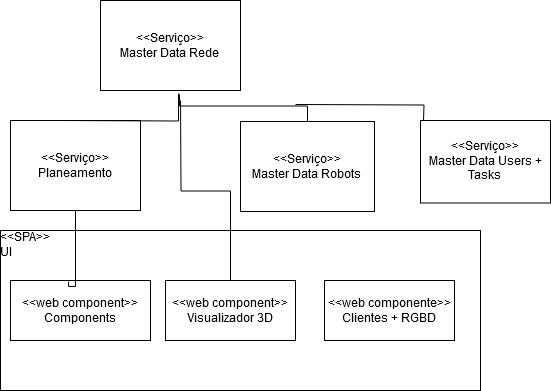

The diagram above was exported from draw.io. Its source (the exported page's mxGraphModel, read from the mxfile embedded in the PNG):
<mxGraphModel dx="1434" dy="774" grid="1" gridSize="10" guides="1" tooltips="1" connect="1" arrows="1" fold="1" page="1" pageScale="1" pageWidth="827" pageHeight="1169" math="0" shadow="0">
  <root>
    <mxCell id="0" />
    <mxCell id="1" parent="0" />
    <mxCell id="frEf0_GU7RQttuIzF9WH-1" value="&lt;div&gt;&amp;lt;&amp;lt;Serviço&amp;gt;&amp;gt;&lt;/div&gt;&lt;div&gt;Planeamento&lt;br&gt;&lt;/div&gt;" style="html=1;whiteSpace=wrap;" parent="1" vertex="1">
      <mxGeometry x="100" y="130" width="130" height="90" as="geometry" />
    </mxCell>
    <mxCell id="frEf0_GU7RQttuIzF9WH-2" value="&lt;div&gt;&amp;lt;&amp;lt;Serviço&amp;gt;&amp;gt;&lt;/div&gt;&lt;div&gt;Master Data Robots&lt;br&gt;&lt;/div&gt;" style="html=1;whiteSpace=wrap;" parent="1" vertex="1">
      <mxGeometry x="330" y="131" width="134" height="90" as="geometry" />
    </mxCell>
    <mxCell id="frEf0_GU7RQttuIzF9WH-3" value="&lt;div&gt;&amp;lt;&amp;lt;Serviço&amp;gt;&amp;gt;&lt;/div&gt;&lt;div&gt;Master Data Rede&lt;br&gt;&lt;/div&gt;" style="html=1;whiteSpace=wrap;" parent="1" vertex="1">
      <mxGeometry x="190" y="10" width="140" height="90" as="geometry" />
    </mxCell>
    <mxCell id="frEf0_GU7RQttuIzF9WH-16" value="" style="endArrow=none;html=1;edgeStyle=orthogonalEdgeStyle;rounded=0;exitX=0.564;exitY=1.044;exitDx=0;exitDy=0;exitPerimeter=0;entryX=0.5;entryY=0;entryDx=0;entryDy=0;" parent="1" source="frEf0_GU7RQttuIzF9WH-3" target="frEf0_GU7RQttuIzF9WH-2" edge="1">
      <mxGeometry relative="1" as="geometry">
        <mxPoint x="330" y="340" as="sourcePoint" />
        <mxPoint x="490" y="340" as="targetPoint" />
      </mxGeometry>
    </mxCell>
    <mxCell id="frEf0_GU7RQttuIzF9WH-22" value="" style="endArrow=none;html=1;edgeStyle=orthogonalEdgeStyle;rounded=0;entryX=0.557;entryY=1.033;entryDx=0;entryDy=0;entryPerimeter=0;" parent="1" target="frEf0_GU7RQttuIzF9WH-3" edge="1">
      <mxGeometry relative="1" as="geometry">
        <mxPoint x="150" y="130" as="sourcePoint" />
        <mxPoint x="310" y="130" as="targetPoint" />
      </mxGeometry>
    </mxCell>
    <mxCell id="frEf0_GU7RQttuIzF9WH-27" value="&lt;div&gt;&amp;lt;&amp;lt;SPA&amp;gt;&amp;gt;&lt;/div&gt;&lt;div&gt;UI&lt;br&gt;&lt;/div&gt;" style="align=left;overflow=fill;html=1;dropTarget=0;whiteSpace=wrap;" parent="1" vertex="1">
      <mxGeometry x="90" y="240" width="480" height="160" as="geometry" />
    </mxCell>
    <mxCell id="frEf0_GU7RQttuIzF9WH-30" value="&lt;div&gt;&amp;lt;&amp;lt;web component&amp;gt;&amp;gt;&lt;/div&gt;&lt;div&gt;Components&lt;br&gt;&lt;/div&gt;" style="html=1;whiteSpace=wrap;" parent="1" vertex="1">
      <mxGeometry x="100" y="290" width="140" height="60" as="geometry" />
    </mxCell>
    <mxCell id="frEf0_GU7RQttuIzF9WH-31" value="" style="endArrow=none;html=1;edgeStyle=orthogonalEdgeStyle;rounded=0;exitX=0.415;exitY=0.02;exitDx=0;exitDy=0;entryX=0.5;entryY=1;entryDx=0;entryDy=0;exitPerimeter=0;" parent="1" source="frEf0_GU7RQttuIzF9WH-30" target="frEf0_GU7RQttuIzF9WH-1" edge="1">
      <mxGeometry relative="1" as="geometry">
        <mxPoint x="280" y="340" as="sourcePoint" />
        <mxPoint x="440" y="340" as="targetPoint" />
        <Array as="points">
          <mxPoint x="165" y="296" />
        </Array>
      </mxGeometry>
    </mxCell>
    <mxCell id="frEf0_GU7RQttuIzF9WH-37" value="&lt;div&gt;&amp;lt;&amp;lt;web component&amp;gt;&amp;gt;&lt;/div&gt;&lt;div&gt;Visualizador 3D&lt;br&gt;&lt;/div&gt;" style="html=1;whiteSpace=wrap;" parent="1" vertex="1">
      <mxGeometry x="255" y="290" width="130" height="60" as="geometry" />
    </mxCell>
    <mxCell id="frEf0_GU7RQttuIzF9WH-38" value="" style="endArrow=none;html=1;edgeStyle=orthogonalEdgeStyle;rounded=0;exitX=0.5;exitY=0;exitDx=0;exitDy=0;" parent="1" source="frEf0_GU7RQttuIzF9WH-37" edge="1">
      <mxGeometry relative="1" as="geometry">
        <mxPoint x="280" y="340" as="sourcePoint" />
        <mxPoint x="270" y="110" as="targetPoint" />
      </mxGeometry>
    </mxCell>
    <mxCell id="frEf0_GU7RQttuIzF9WH-41" value="&lt;div&gt;&amp;lt;&amp;lt;web componente&amp;gt;&amp;gt;&lt;/div&gt;&lt;div&gt;Clientes + RGBD&lt;br&gt;&lt;/div&gt;" style="html=1;whiteSpace=wrap;" parent="1" vertex="1">
      <mxGeometry x="414" y="290" width="130" height="60" as="geometry" />
    </mxCell>
    <mxCell id="owRHnvf75AyyUACSJNGY-2" value="" style="rounded=0;whiteSpace=wrap;html=1;" vertex="1" parent="1">
      <mxGeometry x="510" y="130" width="130" height="82.5" as="geometry" />
    </mxCell>
    <mxCell id="owRHnvf75AyyUACSJNGY-3" value="&lt;div&gt;&amp;lt;&amp;lt;Serviço&amp;gt;&amp;gt;&lt;/div&gt;&lt;div&gt;Master Data Users + Tasks&lt;br&gt;&lt;/div&gt;" style="text;html=1;strokeColor=none;fillColor=none;align=center;verticalAlign=middle;whiteSpace=wrap;rounded=0;" vertex="1" parent="1">
      <mxGeometry x="510" y="130" width="130" height="80" as="geometry" />
    </mxCell>
    <mxCell id="owRHnvf75AyyUACSJNGY-4" value="" style="endArrow=none;html=1;edgeStyle=orthogonalEdgeStyle;rounded=0;exitX=0.564;exitY=1.044;exitDx=0;exitDy=0;exitPerimeter=0;" edge="1" parent="1">
      <mxGeometry relative="1" as="geometry">
        <mxPoint x="385" y="114" as="sourcePoint" />
        <mxPoint x="513" y="130" as="targetPoint" />
      </mxGeometry>
    </mxCell>
  </root>
</mxGraphModel>